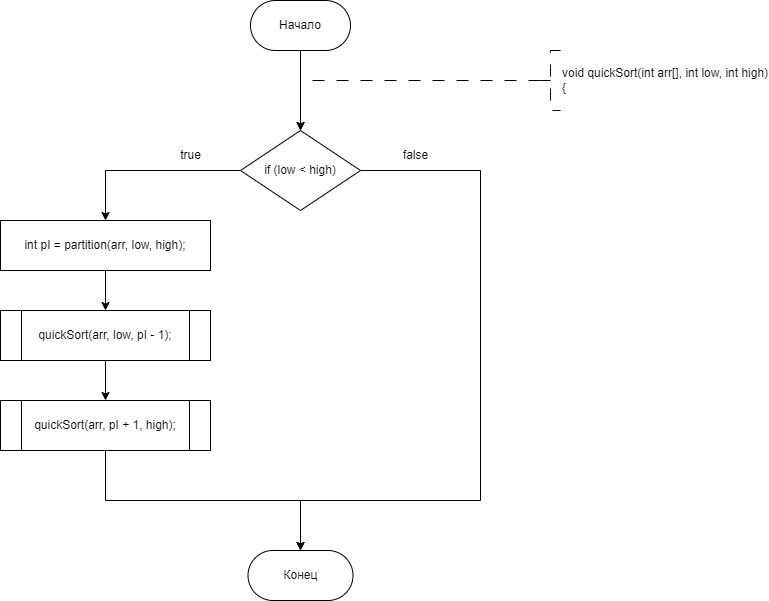

The diagram above was exported from draw.io. Its source (the exported page's mxGraphModel, read from the mxfile embedded in the PNG):
<mxGraphModel dx="1009" dy="669" grid="1" gridSize="10" guides="1" tooltips="1" connect="1" arrows="1" fold="1" page="1" pageScale="1" pageWidth="827" pageHeight="1169" math="0" shadow="0">
  <root>
    <mxCell id="WIyWlLk6GJQsqaUBKTNV-0" />
    <mxCell id="WIyWlLk6GJQsqaUBKTNV-1" parent="WIyWlLk6GJQsqaUBKTNV-0" />
    <mxCell id="pnHCZSPmWgZ_sXGZOYOA-25" value="" style="edgeStyle=orthogonalEdgeStyle;rounded=0;orthogonalLoop=1;jettySize=auto;html=1;entryX=0.5;entryY=0;entryDx=0;entryDy=0;" parent="WIyWlLk6GJQsqaUBKTNV-1" source="dYgHVHrbeeza2v35h9Vv-1" edge="1">
      <mxGeometry relative="1" as="geometry">
        <mxPoint x="360" y="210" as="targetPoint" />
      </mxGeometry>
    </mxCell>
    <mxCell id="dYgHVHrbeeza2v35h9Vv-1" value="Начало" style="rounded=1;whiteSpace=wrap;html=1;arcSize=50;" parent="WIyWlLk6GJQsqaUBKTNV-1" vertex="1">
      <mxGeometry x="310" y="80" width="100" height="50" as="geometry" />
    </mxCell>
    <mxCell id="dYgHVHrbeeza2v35h9Vv-3" value="&lt;div&gt;void quickSort(int arr[], int low, int high)&lt;/div&gt;&lt;div&gt;{&lt;/div&gt;" style="strokeWidth=1;html=1;shape=mxgraph.flowchart.annotation_2;align=left;labelPosition=right;pointerEvents=1;dashed=1;dashPattern=12 12;" parent="WIyWlLk6GJQsqaUBKTNV-1" vertex="1">
      <mxGeometry x="600" y="130" width="20" height="60" as="geometry" />
    </mxCell>
    <mxCell id="dYgHVHrbeeza2v35h9Vv-128" value="Конец" style="rounded=1;whiteSpace=wrap;html=1;arcSize=50;" parent="WIyWlLk6GJQsqaUBKTNV-1" vertex="1">
      <mxGeometry x="307.5" y="630" width="105" height="50" as="geometry" />
    </mxCell>
    <mxCell id="pnHCZSPmWgZ_sXGZOYOA-0" value="" style="edgeStyle=orthogonalEdgeStyle;rounded=0;orthogonalLoop=1;jettySize=auto;html=1;strokeWidth=1;dashed=1;dashPattern=12 12;exitX=0;exitY=0.5;exitDx=0;exitDy=0;exitPerimeter=0;entryX=0.5;entryY=0;entryDx=0;entryDy=0;" parent="WIyWlLk6GJQsqaUBKTNV-1" source="dYgHVHrbeeza2v35h9Vv-3" edge="1">
      <mxGeometry relative="1" as="geometry">
        <Array as="points">
          <mxPoint x="360" y="160" />
        </Array>
        <mxPoint x="360" y="210" as="targetPoint" />
        <mxPoint x="690.51" y="260" as="sourcePoint" />
      </mxGeometry>
    </mxCell>
    <mxCell id="6DKNxDZn2-YfIX9dpprz-91" style="edgeStyle=orthogonalEdgeStyle;rounded=0;orthogonalLoop=1;jettySize=auto;html=1;exitX=0.5;exitY=1;exitDx=0;exitDy=0;entryX=0;entryY=0.5;entryDx=0;entryDy=0;" edge="1" parent="WIyWlLk6GJQsqaUBKTNV-1" source="6DKNxDZn2-YfIX9dpprz-86">
      <mxGeometry relative="1" as="geometry">
        <mxPoint x="260" y="1165" as="targetPoint" />
        <Array as="points">
          <mxPoint x="505" y="1510" />
          <mxPoint x="360" y="1510" />
          <mxPoint x="360" y="1560" />
          <mxPoint x="90" y="1560" />
          <mxPoint x="90" y="1165" />
        </Array>
      </mxGeometry>
    </mxCell>
    <mxCell id="6DKNxDZn2-YfIX9dpprz-164" value="" style="edgeStyle=orthogonalEdgeStyle;rounded=0;orthogonalLoop=1;jettySize=auto;html=1;" edge="1" parent="WIyWlLk6GJQsqaUBKTNV-1" source="6DKNxDZn2-YfIX9dpprz-162" target="6DKNxDZn2-YfIX9dpprz-163">
      <mxGeometry relative="1" as="geometry" />
    </mxCell>
    <mxCell id="6DKNxDZn2-YfIX9dpprz-171" style="edgeStyle=orthogonalEdgeStyle;rounded=0;orthogonalLoop=1;jettySize=auto;html=1;exitX=1;exitY=0.5;exitDx=0;exitDy=0;entryX=0.5;entryY=0;entryDx=0;entryDy=0;" edge="1" parent="WIyWlLk6GJQsqaUBKTNV-1" source="6DKNxDZn2-YfIX9dpprz-162" target="dYgHVHrbeeza2v35h9Vv-128">
      <mxGeometry relative="1" as="geometry">
        <Array as="points">
          <mxPoint x="540" y="250" />
          <mxPoint x="540" y="580" />
          <mxPoint x="360" y="580" />
        </Array>
      </mxGeometry>
    </mxCell>
    <mxCell id="6DKNxDZn2-YfIX9dpprz-162" value="&lt;div&gt;if (low &amp;lt; high)&lt;/div&gt;" style="rhombus;whiteSpace=wrap;html=1;" vertex="1" parent="WIyWlLk6GJQsqaUBKTNV-1">
      <mxGeometry x="300" y="210" width="120" height="80" as="geometry" />
    </mxCell>
    <mxCell id="6DKNxDZn2-YfIX9dpprz-166" value="" style="edgeStyle=orthogonalEdgeStyle;rounded=0;orthogonalLoop=1;jettySize=auto;html=1;" edge="1" parent="WIyWlLk6GJQsqaUBKTNV-1" source="6DKNxDZn2-YfIX9dpprz-163" target="6DKNxDZn2-YfIX9dpprz-165">
      <mxGeometry relative="1" as="geometry" />
    </mxCell>
    <mxCell id="6DKNxDZn2-YfIX9dpprz-163" value="int pI = partition(arr, low, high);" style="whiteSpace=wrap;html=1;" vertex="1" parent="WIyWlLk6GJQsqaUBKTNV-1">
      <mxGeometry x="60" y="300" width="210" height="50" as="geometry" />
    </mxCell>
    <mxCell id="6DKNxDZn2-YfIX9dpprz-168" value="" style="edgeStyle=orthogonalEdgeStyle;rounded=0;orthogonalLoop=1;jettySize=auto;html=1;" edge="1" parent="WIyWlLk6GJQsqaUBKTNV-1" source="6DKNxDZn2-YfIX9dpprz-165" target="6DKNxDZn2-YfIX9dpprz-167">
      <mxGeometry relative="1" as="geometry" />
    </mxCell>
    <mxCell id="6DKNxDZn2-YfIX9dpprz-165" value="quickSort(arr, low, pI - 1);" style="shape=process;whiteSpace=wrap;html=1;backgroundOutline=1;" vertex="1" parent="WIyWlLk6GJQsqaUBKTNV-1">
      <mxGeometry x="60" y="390" width="210" height="50" as="geometry" />
    </mxCell>
    <mxCell id="6DKNxDZn2-YfIX9dpprz-170" style="edgeStyle=orthogonalEdgeStyle;rounded=0;orthogonalLoop=1;jettySize=auto;html=1;exitX=0.5;exitY=1;exitDx=0;exitDy=0;entryX=0.5;entryY=0;entryDx=0;entryDy=0;" edge="1" parent="WIyWlLk6GJQsqaUBKTNV-1" source="6DKNxDZn2-YfIX9dpprz-167" target="dYgHVHrbeeza2v35h9Vv-128">
      <mxGeometry relative="1" as="geometry" />
    </mxCell>
    <mxCell id="6DKNxDZn2-YfIX9dpprz-167" value="quickSort(arr, pI + 1, high);" style="shape=process;whiteSpace=wrap;html=1;backgroundOutline=1;" vertex="1" parent="WIyWlLk6GJQsqaUBKTNV-1">
      <mxGeometry x="60" y="480" width="210" height="50" as="geometry" />
    </mxCell>
    <mxCell id="6DKNxDZn2-YfIX9dpprz-169" value="true" style="text;html=1;align=center;verticalAlign=middle;resizable=0;points=[];autosize=1;strokeColor=none;fillColor=none;" vertex="1" parent="WIyWlLk6GJQsqaUBKTNV-1">
      <mxGeometry x="230" y="220" width="40" height="30" as="geometry" />
    </mxCell>
    <mxCell id="6DKNxDZn2-YfIX9dpprz-172" value="false" style="text;html=1;align=center;verticalAlign=middle;resizable=0;points=[];autosize=1;strokeColor=none;fillColor=none;" vertex="1" parent="WIyWlLk6GJQsqaUBKTNV-1">
      <mxGeometry x="450" y="220" width="50" height="30" as="geometry" />
    </mxCell>
  </root>
</mxGraphModel>